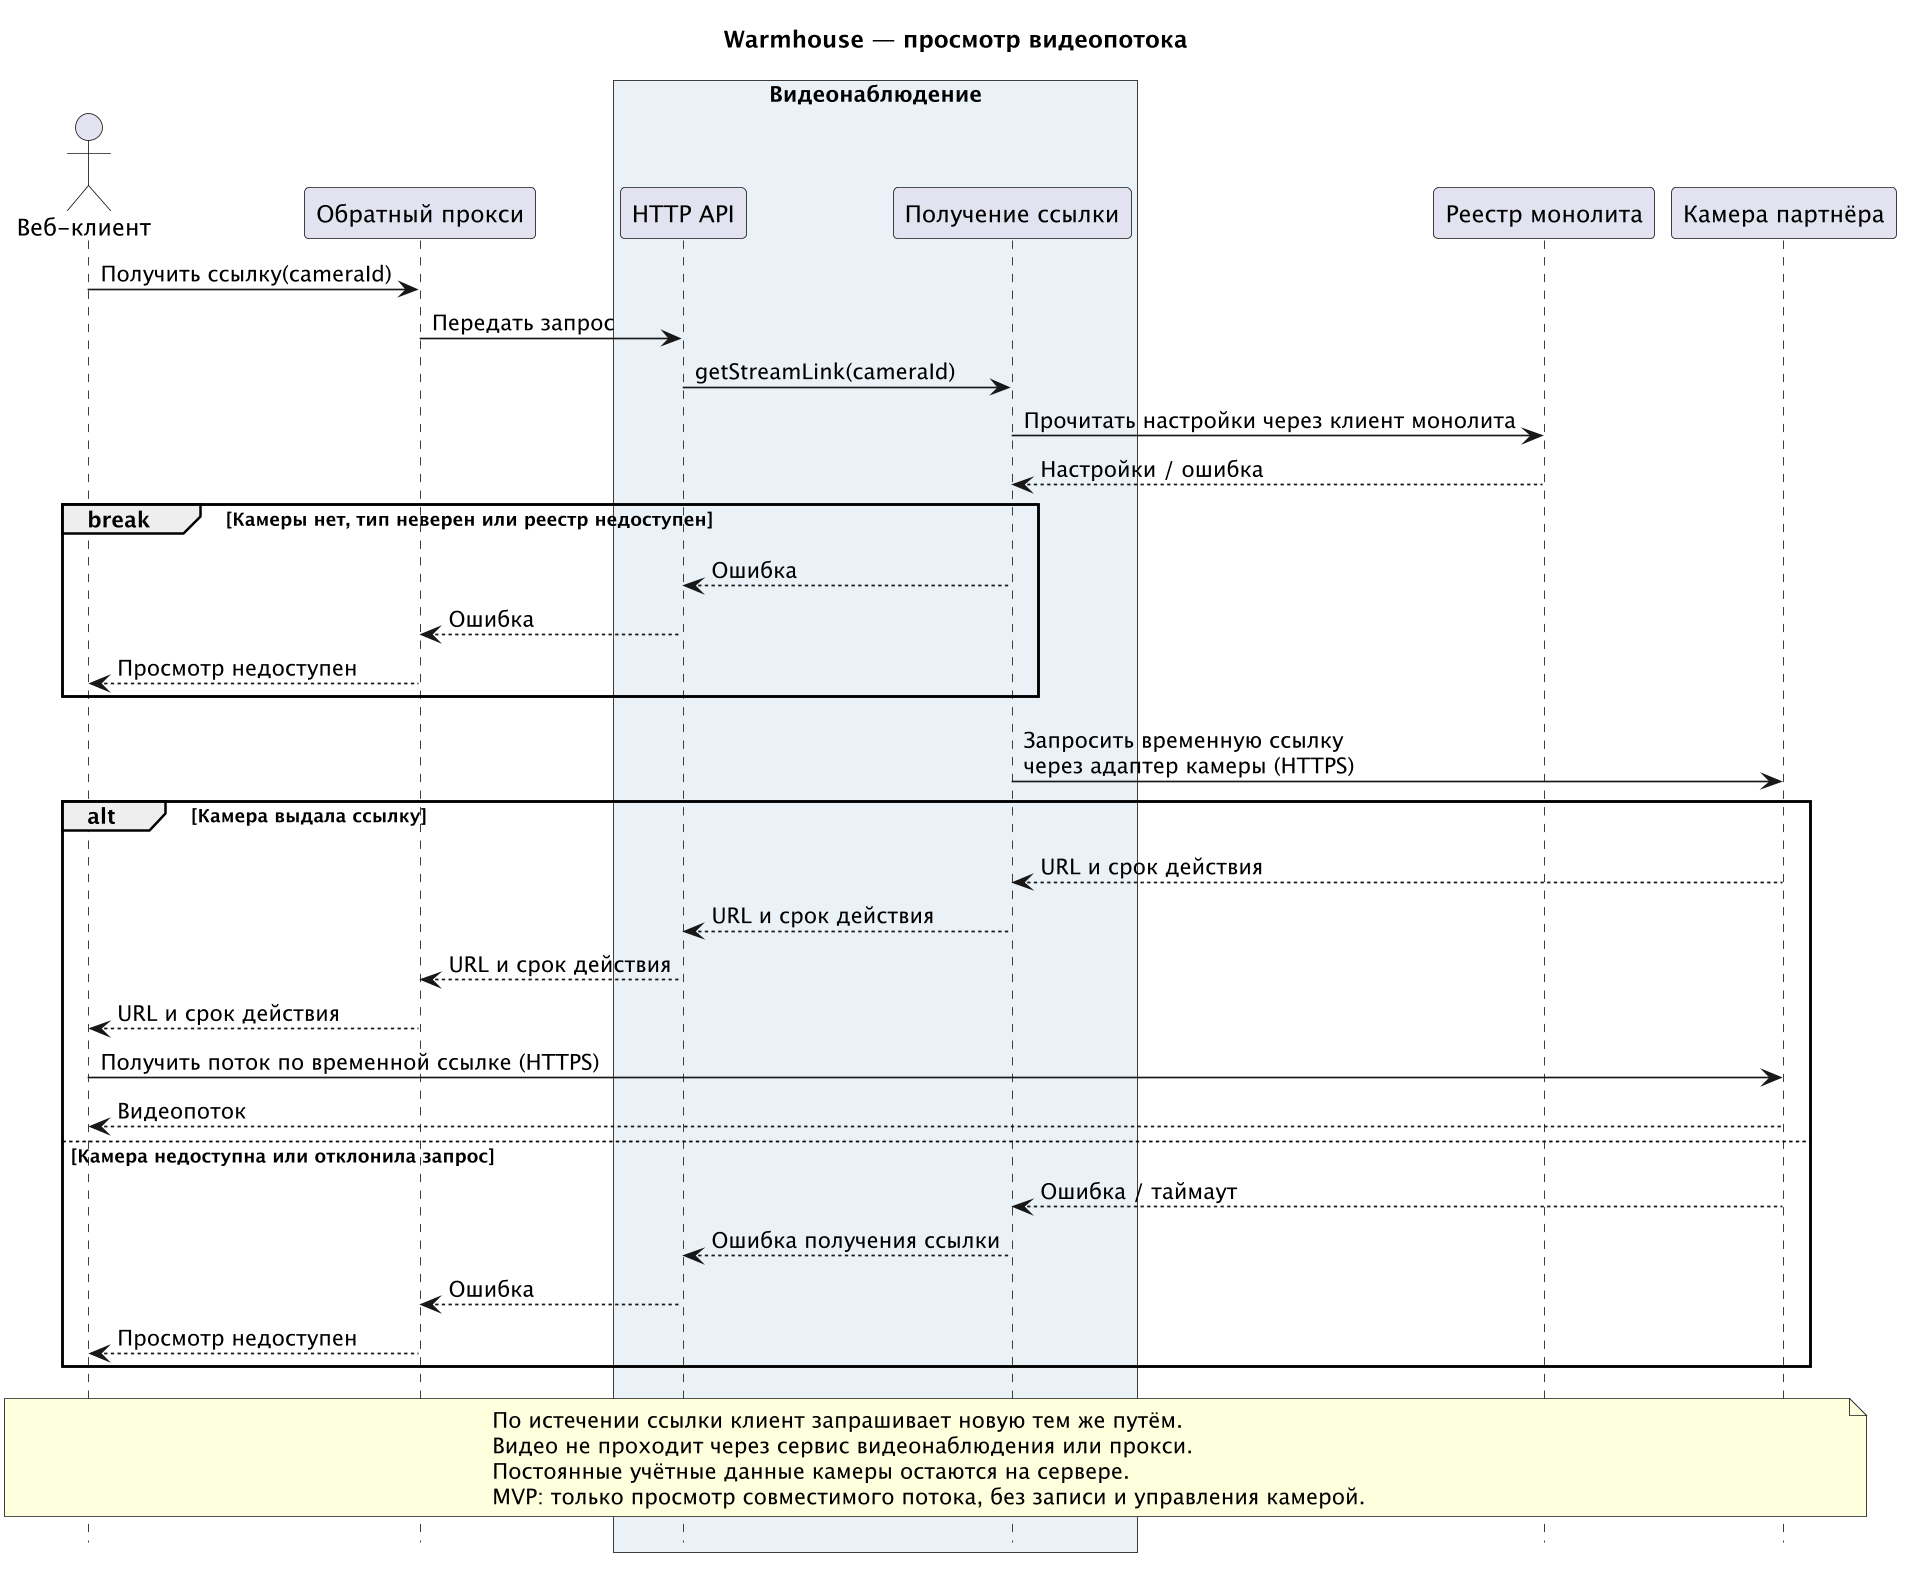

The diagram above was rendered by PlantUML. Its source (embedded in the PNG):
@startuml
skinparamlocked dpi 160
title Warmhouse — просмотр видеопотока
hide footbox
actor "Веб-клиент" as web
participant "Обратный прокси" as proxy
box "Видеонаблюдение" #EAF2F8
participant "HTTP API" as api
participant "Получение ссылки" as stream
end box
participant "Реестр монолита" as registry
participant "Камера партнёра" as camera

web -> proxy: Получить ссылку(cameraId)
proxy -> api: Передать запрос
api -> stream: getStreamLink(cameraId)
stream -> registry: Прочитать настройки через клиент монолита
registry --> stream: Настройки / ошибка
break Камеры нет, тип неверен или реестр недоступен
    stream --> api: Ошибка
    api --> proxy: Ошибка
    proxy --> web: Просмотр недоступен
end
stream -> camera: Запросить временную ссылку\nчерез адаптер камеры (HTTPS)
alt Камера выдала ссылку
    camera --> stream: URL и срок действия
    stream --> api: URL и срок действия
    api --> proxy: URL и срок действия
    proxy --> web: URL и срок действия
    web -> camera: Получить поток по временной ссылке (HTTPS)
    camera --> web: Видеопоток
else Камера недоступна или отклонила запрос
    camera --> stream: Ошибка / таймаут
    stream --> api: Ошибка получения ссылки
    api --> proxy: Ошибка
    proxy --> web: Просмотр недоступен
end
note over web, camera
  По истечении ссылки клиент запрашивает новую тем же путём.
  Видео не проходит через сервис видеонаблюдения или прокси.
  Постоянные учётные данные камеры остаются на сервере.
  MVP: только просмотр совместимого потока, без записи и управления камерой.
end note
@enduml